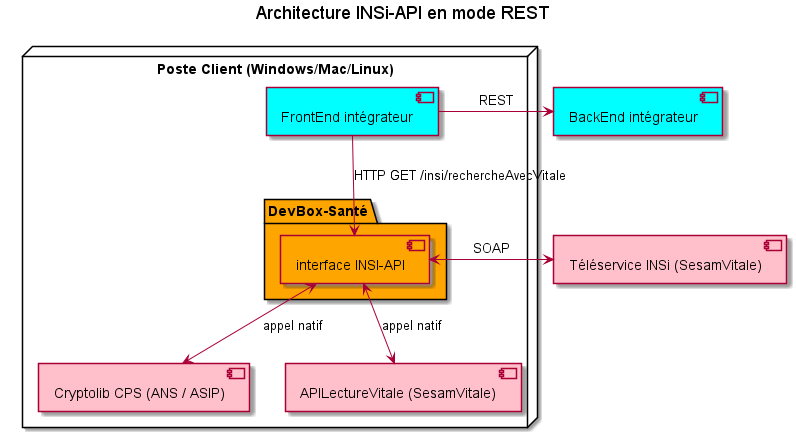

The diagram above was rendered by PlantUML. Its source (embedded in the PNG):
@startuml
title Architecture INSi-API en mode REST
skinparam componentStyle uml2


node "Poste Client (Windows/Mac/Linux)" {
    [FrontEnd intégrateur] as frontend #cyan

    package "DevBox-Santé" #Orange  {
        [interface INSI-API] as insFacade #Orange
    }
    [Cryptolib CPS (ANS / ASIP)] as cryptolibCPS #pink
    [APILectureVitale (SesamVitale)] as apiLectureVitale #pink
}

[Téléservice INSi (SesamVitale)] as insi #pink

[BackEnd intégrateur] as backend #cyan



frontend -down-> insFacade : HTTP GET /insi/rechercheAvecVitale
insFacade <-down-> cryptolibCPS : appel natif
insFacade <-down-> apiLectureVitale : appel natif
insFacade <-right-> insi : SOAP
frontend -right-> backend : REST

@enduml